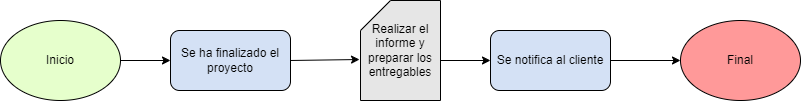

The diagram above was exported from draw.io. Its source (the exported page's mxGraphModel, read from the mxfile embedded in the PNG):
<mxGraphModel dx="1434" dy="780" grid="1" gridSize="10" guides="1" tooltips="1" connect="1" arrows="1" fold="1" page="1" pageScale="1" pageWidth="827" pageHeight="1169" math="0" shadow="0">
  <root>
    <mxCell id="0" />
    <mxCell id="1" parent="0" />
    <mxCell id="BZnXsg7qOYwg68FM_ZRI-1" value="Inicio" style="ellipse;whiteSpace=wrap;html=1;fillColor=#E6FFCC;" vertex="1" parent="1">
      <mxGeometry x="70" y="300" width="120" height="80" as="geometry" />
    </mxCell>
    <mxCell id="BZnXsg7qOYwg68FM_ZRI-2" value="" style="endArrow=classic;html=1;rounded=0;exitX=1;exitY=0.5;exitDx=0;exitDy=0;" edge="1" parent="1" source="BZnXsg7qOYwg68FM_ZRI-1" target="BZnXsg7qOYwg68FM_ZRI-3">
      <mxGeometry width="50" height="50" relative="1" as="geometry">
        <mxPoint x="390" y="430" as="sourcePoint" />
        <mxPoint x="240" y="340" as="targetPoint" />
      </mxGeometry>
    </mxCell>
    <mxCell id="BZnXsg7qOYwg68FM_ZRI-3" value="Se ha finalizado el proyecto" style="rounded=1;whiteSpace=wrap;html=1;fillColor=#D4E1F5;" vertex="1" parent="1">
      <mxGeometry x="240" y="310" width="120" height="60" as="geometry" />
    </mxCell>
    <mxCell id="BZnXsg7qOYwg68FM_ZRI-6" value="Realizar el informe y preparar los entregables" style="shape=card;whiteSpace=wrap;html=1;fillColor=#E6E6E6;" vertex="1" parent="1">
      <mxGeometry x="430" y="280" width="80" height="100" as="geometry" />
    </mxCell>
    <mxCell id="BZnXsg7qOYwg68FM_ZRI-7" value="" style="endArrow=classic;html=1;rounded=0;exitX=1;exitY=0.5;exitDx=0;exitDy=0;entryX=-0.012;entryY=0.59;entryDx=0;entryDy=0;entryPerimeter=0;" edge="1" parent="1" source="BZnXsg7qOYwg68FM_ZRI-3" target="BZnXsg7qOYwg68FM_ZRI-6">
      <mxGeometry width="50" height="50" relative="1" as="geometry">
        <mxPoint x="390" y="430" as="sourcePoint" />
        <mxPoint x="440" y="380" as="targetPoint" />
      </mxGeometry>
    </mxCell>
    <mxCell id="BZnXsg7qOYwg68FM_ZRI-8" value="Se notifica al cliente" style="rounded=1;whiteSpace=wrap;html=1;fillColor=#D4E1F5;" vertex="1" parent="1">
      <mxGeometry x="560" y="310" width="120" height="60" as="geometry" />
    </mxCell>
    <mxCell id="BZnXsg7qOYwg68FM_ZRI-9" value="" style="endArrow=classic;html=1;rounded=0;" edge="1" parent="1" target="BZnXsg7qOYwg68FM_ZRI-8">
      <mxGeometry width="50" height="50" relative="1" as="geometry">
        <mxPoint x="510" y="340" as="sourcePoint" />
        <mxPoint x="440" y="380" as="targetPoint" />
      </mxGeometry>
    </mxCell>
    <mxCell id="BZnXsg7qOYwg68FM_ZRI-10" value="Final" style="ellipse;whiteSpace=wrap;html=1;fillColor=#FF9999;" vertex="1" parent="1">
      <mxGeometry x="750" y="300" width="120" height="80" as="geometry" />
    </mxCell>
    <mxCell id="BZnXsg7qOYwg68FM_ZRI-11" value="" style="endArrow=classic;html=1;rounded=0;entryX=0;entryY=0.5;entryDx=0;entryDy=0;exitX=1;exitY=0.5;exitDx=0;exitDy=0;" edge="1" parent="1" source="BZnXsg7qOYwg68FM_ZRI-8" target="BZnXsg7qOYwg68FM_ZRI-10">
      <mxGeometry width="50" height="50" relative="1" as="geometry">
        <mxPoint x="390" y="430" as="sourcePoint" />
        <mxPoint x="440" y="380" as="targetPoint" />
      </mxGeometry>
    </mxCell>
  </root>
</mxGraphModel>